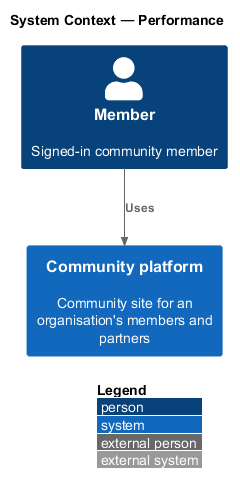

The diagram above was rendered by PlantUML. Its source (embedded in the PNG):
@startuml
!include <C4/C4_Context>
LAYOUT_WITH_LEGEND()
title System Context — Performance
Person(member, "Member", "Signed-in community member")
System(ftc, "Community platform", "Community site for an organisation's members and partners")
Rel(member, ftc, "Uses")
@enduml